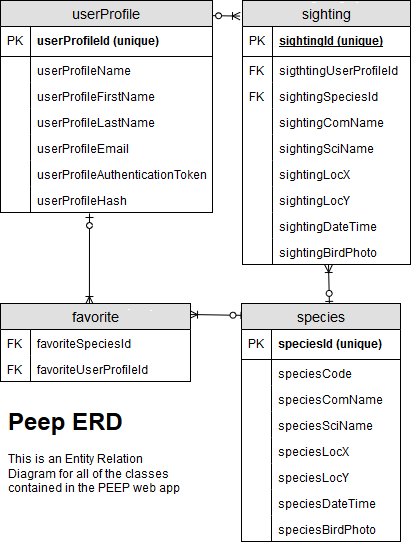

The diagram above was exported from draw.io. Its source (the exported page's mxGraphModel, read from the mxfile embedded in the PNG):
<mxGraphModel dx="1424" dy="772" grid="1" gridSize="10" guides="1" tooltips="1" connect="1" arrows="1" fold="1" page="1" pageScale="0.5" pageWidth="850" pageHeight="1100" math="0" shadow="0">
  <root>
    <mxCell id="0" />
    <mxCell id="1" parent="0" />
    <mxCell id="XEx3PgdyG2veNHINQ0sv-16" value="" style="fontSize=12;html=1;endArrow=ERoneToMany;startArrow=ERzeroToOne;exitX=0.553;exitY=0.008;exitDx=0;exitDy=0;exitPerimeter=0;entryX=0.512;entryY=1;entryDx=0;entryDy=0;entryPerimeter=0;" parent="1" source="oPXXru_G8lf5WtynvIZ7-105" target="oPXXru_G8lf5WtynvIZ7-90" edge="1">
      <mxGeometry width="100" height="100" relative="1" as="geometry">
        <mxPoint x="334.9269999999999" y="311.904" as="sourcePoint" />
        <mxPoint x="340" y="276" as="targetPoint" />
      </mxGeometry>
    </mxCell>
    <mxCell id="XEx3PgdyG2veNHINQ0sv-17" value="" style="fontSize=12;html=1;endArrow=ERoneToMany;startArrow=ERzeroToOne;exitX=0.972;exitY=0.071;exitDx=0;exitDy=0;entryX=-0.012;entryY=0.059;entryDx=0;entryDy=0;exitPerimeter=0;entryPerimeter=0;" parent="1" source="oPXXru_G8lf5WtynvIZ7-1" target="oPXXru_G8lf5WtynvIZ7-54" edge="1">
      <mxGeometry width="100" height="100" relative="1" as="geometry">
        <mxPoint x="282.05999999999995" y="361" as="sourcePoint" />
        <mxPoint x="281.44000000000005" y="412.88" as="targetPoint" />
      </mxGeometry>
    </mxCell>
    <mxCell id="XEx3PgdyG2veNHINQ0sv-18" value="" style="fontSize=12;html=1;endArrow=ERoneToMany;startArrow=ERzeroToOne;exitX=0.022;exitY=0.05;exitDx=0;exitDy=0;exitPerimeter=0;entryX=0.995;entryY=0.141;entryDx=0;entryDy=0;entryPerimeter=0;" parent="1" source="oPXXru_G8lf5WtynvIZ7-105" target="oPXXru_G8lf5WtynvIZ7-92" edge="1">
      <mxGeometry width="100" height="100" relative="1" as="geometry">
        <mxPoint x="237" y="314" as="sourcePoint" />
        <mxPoint x="203" y="324" as="targetPoint" />
      </mxGeometry>
    </mxCell>
    <mxCell id="XEx3PgdyG2veNHINQ0sv-27" value="" style="fontSize=12;html=1;endArrow=ERoneToMany;startArrow=ERzeroToOne;entryX=0.468;entryY=0.013;entryDx=0;entryDy=0;entryPerimeter=0;" parent="1" target="oPXXru_G8lf5WtynvIZ7-92" edge="1">
      <mxGeometry width="100" height="100" relative="1" as="geometry">
        <mxPoint x="97" y="220" as="sourcePoint" />
        <mxPoint x="97" y="320" as="targetPoint" />
      </mxGeometry>
    </mxCell>
    <mxCell id="oPXXru_G8lf5WtynvIZ7-1" value="userProfile" style="swimlane;fontStyle=0;childLayout=stackLayout;horizontal=1;startSize=26;fillColor=#e0e0e0;horizontalStack=0;resizeParent=1;resizeParentMax=0;resizeLast=0;collapsible=1;marginBottom=0;swimlaneFillColor=#ffffff;align=center;fontSize=14;" parent="1" vertex="1">
      <mxGeometry x="8" y="7" width="212" height="212" as="geometry" />
    </mxCell>
    <mxCell id="oPXXru_G8lf5WtynvIZ7-2" value="userProfileId (unique)" style="shape=partialRectangle;top=0;left=0;right=0;bottom=1;align=left;verticalAlign=middle;fillColor=none;spacingLeft=34;spacingRight=4;overflow=hidden;rotatable=0;points=[[0,0.5],[1,0.5]];portConstraint=eastwest;dropTarget=0;fontStyle=1;fontSize=12;" parent="oPXXru_G8lf5WtynvIZ7-1" vertex="1">
      <mxGeometry y="26" width="212" height="30" as="geometry" />
    </mxCell>
    <mxCell id="oPXXru_G8lf5WtynvIZ7-3" value="PK" style="shape=partialRectangle;top=0;left=0;bottom=0;fillColor=none;align=left;verticalAlign=middle;spacingLeft=4;spacingRight=4;overflow=hidden;rotatable=0;points=[];portConstraint=eastwest;part=1;fontSize=12;" parent="oPXXru_G8lf5WtynvIZ7-2" vertex="1" connectable="0">
      <mxGeometry width="30" height="30" as="geometry" />
    </mxCell>
    <mxCell id="oPXXru_G8lf5WtynvIZ7-133" value="userProfileName" style="shape=partialRectangle;top=0;left=0;right=0;bottom=0;align=left;verticalAlign=top;fillColor=none;spacingLeft=34;spacingRight=4;overflow=hidden;rotatable=0;points=[[0,0.5],[1,0.5]];portConstraint=eastwest;dropTarget=0;fontSize=12;" parent="oPXXru_G8lf5WtynvIZ7-1" vertex="1">
      <mxGeometry y="56" width="212" height="26" as="geometry" />
    </mxCell>
    <mxCell id="oPXXru_G8lf5WtynvIZ7-134" value="" style="shape=partialRectangle;top=0;left=0;bottom=0;fillColor=none;align=left;verticalAlign=top;spacingLeft=4;spacingRight=4;overflow=hidden;rotatable=0;points=[];portConstraint=eastwest;part=1;fontSize=12;" parent="oPXXru_G8lf5WtynvIZ7-133" vertex="1" connectable="0">
      <mxGeometry width="30" height="26" as="geometry" />
    </mxCell>
    <mxCell id="oPXXru_G8lf5WtynvIZ7-4" value="userProfileFirstName" style="shape=partialRectangle;top=0;left=0;right=0;bottom=0;align=left;verticalAlign=top;fillColor=none;spacingLeft=34;spacingRight=4;overflow=hidden;rotatable=0;points=[[0,0.5],[1,0.5]];portConstraint=eastwest;dropTarget=0;fontSize=12;" parent="oPXXru_G8lf5WtynvIZ7-1" vertex="1">
      <mxGeometry y="82" width="212" height="26" as="geometry" />
    </mxCell>
    <mxCell id="oPXXru_G8lf5WtynvIZ7-5" value="" style="shape=partialRectangle;top=0;left=0;bottom=0;fillColor=none;align=left;verticalAlign=top;spacingLeft=4;spacingRight=4;overflow=hidden;rotatable=0;points=[];portConstraint=eastwest;part=1;fontSize=12;" parent="oPXXru_G8lf5WtynvIZ7-4" vertex="1" connectable="0">
      <mxGeometry width="30" height="26" as="geometry" />
    </mxCell>
    <mxCell id="oPXXru_G8lf5WtynvIZ7-6" value="userProfileLastName" style="shape=partialRectangle;top=0;left=0;right=0;bottom=0;align=left;verticalAlign=top;fillColor=none;spacingLeft=34;spacingRight=4;overflow=hidden;rotatable=0;points=[[0,0.5],[1,0.5]];portConstraint=eastwest;dropTarget=0;fontSize=12;" parent="oPXXru_G8lf5WtynvIZ7-1" vertex="1">
      <mxGeometry y="108" width="212" height="26" as="geometry" />
    </mxCell>
    <mxCell id="oPXXru_G8lf5WtynvIZ7-7" value="" style="shape=partialRectangle;top=0;left=0;bottom=0;fillColor=none;align=left;verticalAlign=top;spacingLeft=4;spacingRight=4;overflow=hidden;rotatable=0;points=[];portConstraint=eastwest;part=1;fontSize=12;" parent="oPXXru_G8lf5WtynvIZ7-6" vertex="1" connectable="0">
      <mxGeometry width="30" height="26" as="geometry" />
    </mxCell>
    <mxCell id="oPXXru_G8lf5WtynvIZ7-8" value="userProfileEmail" style="shape=partialRectangle;top=0;left=0;right=0;bottom=0;align=left;verticalAlign=top;fillColor=none;spacingLeft=34;spacingRight=4;overflow=hidden;rotatable=0;points=[[0,0.5],[1,0.5]];portConstraint=eastwest;dropTarget=0;fontSize=12;" parent="oPXXru_G8lf5WtynvIZ7-1" vertex="1">
      <mxGeometry y="134" width="212" height="26" as="geometry" />
    </mxCell>
    <mxCell id="oPXXru_G8lf5WtynvIZ7-9" value="" style="shape=partialRectangle;top=0;left=0;bottom=0;fillColor=none;align=left;verticalAlign=top;spacingLeft=4;spacingRight=4;overflow=hidden;rotatable=0;points=[];portConstraint=eastwest;part=1;fontSize=12;" parent="oPXXru_G8lf5WtynvIZ7-8" vertex="1" connectable="0">
      <mxGeometry width="30" height="26" as="geometry" />
    </mxCell>
    <mxCell id="oPXXru_G8lf5WtynvIZ7-42" value="userProfileAuthenticationToken" style="shape=partialRectangle;top=0;left=0;right=0;bottom=0;align=left;verticalAlign=top;fillColor=none;spacingLeft=34;spacingRight=4;overflow=hidden;rotatable=0;points=[[0,0.5],[1,0.5]];portConstraint=eastwest;dropTarget=0;fontSize=12;" parent="oPXXru_G8lf5WtynvIZ7-1" vertex="1">
      <mxGeometry y="160" width="212" height="26" as="geometry" />
    </mxCell>
    <mxCell id="oPXXru_G8lf5WtynvIZ7-43" value="" style="shape=partialRectangle;top=0;left=0;bottom=0;fillColor=none;align=left;verticalAlign=top;spacingLeft=4;spacingRight=4;overflow=hidden;rotatable=0;points=[];portConstraint=eastwest;part=1;fontSize=12;" parent="oPXXru_G8lf5WtynvIZ7-42" vertex="1" connectable="0">
      <mxGeometry width="30" height="26" as="geometry" />
    </mxCell>
    <mxCell id="oPXXru_G8lf5WtynvIZ7-52" value="userProfileHash" style="shape=partialRectangle;top=0;left=0;right=0;bottom=0;align=left;verticalAlign=top;fillColor=none;spacingLeft=34;spacingRight=4;overflow=hidden;rotatable=0;points=[[0,0.5],[1,0.5]];portConstraint=eastwest;dropTarget=0;fontSize=12;" parent="oPXXru_G8lf5WtynvIZ7-1" vertex="1">
      <mxGeometry y="186" width="212" height="26" as="geometry" />
    </mxCell>
    <mxCell id="oPXXru_G8lf5WtynvIZ7-53" value="" style="shape=partialRectangle;top=0;left=0;bottom=0;fillColor=none;align=left;verticalAlign=top;spacingLeft=4;spacingRight=4;overflow=hidden;rotatable=0;points=[];portConstraint=eastwest;part=1;fontSize=12;" parent="oPXXru_G8lf5WtynvIZ7-52" vertex="1" connectable="0">
      <mxGeometry width="30" height="26" as="geometry" />
    </mxCell>
    <mxCell id="oPXXru_G8lf5WtynvIZ7-54" value="sighting" style="swimlane;fontStyle=0;childLayout=stackLayout;horizontal=1;startSize=26;fillColor=#e0e0e0;horizontalStack=0;resizeParent=1;resizeParentMax=0;resizeLast=0;collapsible=1;marginBottom=0;swimlaneFillColor=#ffffff;align=center;fontSize=14;" parent="1" vertex="1">
      <mxGeometry x="250" y="7" width="168" height="264" as="geometry" />
    </mxCell>
    <mxCell id="oPXXru_G8lf5WtynvIZ7-55" value="sightingId (unique)" style="shape=partialRectangle;top=0;left=0;right=0;bottom=1;align=left;verticalAlign=middle;fillColor=none;spacingLeft=34;spacingRight=4;overflow=hidden;rotatable=0;points=[[0,0.5],[1,0.5]];portConstraint=eastwest;dropTarget=0;fontStyle=5;fontSize=12;" parent="oPXXru_G8lf5WtynvIZ7-54" vertex="1">
      <mxGeometry y="26" width="168" height="30" as="geometry" />
    </mxCell>
    <mxCell id="oPXXru_G8lf5WtynvIZ7-56" value="PK" style="shape=partialRectangle;top=0;left=0;bottom=0;fillColor=none;align=left;verticalAlign=middle;spacingLeft=4;spacingRight=4;overflow=hidden;rotatable=0;points=[];portConstraint=eastwest;part=1;fontSize=12;" parent="oPXXru_G8lf5WtynvIZ7-55" vertex="1" connectable="0">
      <mxGeometry width="30" height="30" as="geometry" />
    </mxCell>
    <mxCell id="oPXXru_G8lf5WtynvIZ7-57" value="sigthtingUserProfileId" style="shape=partialRectangle;top=0;left=0;right=0;bottom=0;align=left;verticalAlign=top;fillColor=none;spacingLeft=34;spacingRight=4;overflow=hidden;rotatable=0;points=[[0,0.5],[1,0.5]];portConstraint=eastwest;dropTarget=0;fontSize=12;" parent="oPXXru_G8lf5WtynvIZ7-54" vertex="1">
      <mxGeometry y="56" width="168" height="26" as="geometry" />
    </mxCell>
    <mxCell id="oPXXru_G8lf5WtynvIZ7-58" value="FK" style="shape=partialRectangle;top=0;left=0;bottom=0;fillColor=none;align=left;verticalAlign=top;spacingLeft=4;spacingRight=4;overflow=hidden;rotatable=0;points=[];portConstraint=eastwest;part=1;fontSize=12;" parent="oPXXru_G8lf5WtynvIZ7-57" vertex="1" connectable="0">
      <mxGeometry width="30" height="26" as="geometry" />
    </mxCell>
    <mxCell id="oPXXru_G8lf5WtynvIZ7-59" value="sightingSpeciesId" style="shape=partialRectangle;top=0;left=0;right=0;bottom=0;align=left;verticalAlign=top;fillColor=none;spacingLeft=34;spacingRight=4;overflow=hidden;rotatable=0;points=[[0,0.5],[1,0.5]];portConstraint=eastwest;dropTarget=0;fontSize=12;" parent="oPXXru_G8lf5WtynvIZ7-54" vertex="1">
      <mxGeometry y="82" width="168" height="26" as="geometry" />
    </mxCell>
    <mxCell id="oPXXru_G8lf5WtynvIZ7-60" value="FK" style="shape=partialRectangle;top=0;left=0;bottom=0;fillColor=none;align=left;verticalAlign=top;spacingLeft=4;spacingRight=4;overflow=hidden;rotatable=0;points=[];portConstraint=eastwest;part=1;fontSize=12;" parent="oPXXru_G8lf5WtynvIZ7-59" vertex="1" connectable="0">
      <mxGeometry width="30" height="26" as="geometry" />
    </mxCell>
    <mxCell id="oPXXru_G8lf5WtynvIZ7-61" value="sightingComName" style="shape=partialRectangle;top=0;left=0;right=0;bottom=0;align=left;verticalAlign=top;fillColor=none;spacingLeft=34;spacingRight=4;overflow=hidden;rotatable=0;points=[[0,0.5],[1,0.5]];portConstraint=eastwest;dropTarget=0;fontSize=12;" parent="oPXXru_G8lf5WtynvIZ7-54" vertex="1">
      <mxGeometry y="108" width="168" height="26" as="geometry" />
    </mxCell>
    <mxCell id="oPXXru_G8lf5WtynvIZ7-62" value="" style="shape=partialRectangle;top=0;left=0;bottom=0;fillColor=none;align=left;verticalAlign=top;spacingLeft=4;spacingRight=4;overflow=hidden;rotatable=0;points=[];portConstraint=eastwest;part=1;fontSize=12;" parent="oPXXru_G8lf5WtynvIZ7-61" vertex="1" connectable="0">
      <mxGeometry width="30" height="26" as="geometry" />
    </mxCell>
    <mxCell id="oPXXru_G8lf5WtynvIZ7-74" value="sightingSciName" style="shape=partialRectangle;top=0;left=0;right=0;bottom=0;align=left;verticalAlign=top;fillColor=none;spacingLeft=34;spacingRight=4;overflow=hidden;rotatable=0;points=[[0,0.5],[1,0.5]];portConstraint=eastwest;dropTarget=0;fontSize=12;" parent="oPXXru_G8lf5WtynvIZ7-54" vertex="1">
      <mxGeometry y="134" width="168" height="26" as="geometry" />
    </mxCell>
    <mxCell id="oPXXru_G8lf5WtynvIZ7-75" value="" style="shape=partialRectangle;top=0;left=0;bottom=0;fillColor=none;align=left;verticalAlign=top;spacingLeft=4;spacingRight=4;overflow=hidden;rotatable=0;points=[];portConstraint=eastwest;part=1;fontSize=12;" parent="oPXXru_G8lf5WtynvIZ7-74" vertex="1" connectable="0">
      <mxGeometry width="30" height="26" as="geometry" />
    </mxCell>
    <mxCell id="oPXXru_G8lf5WtynvIZ7-86" value="sightingLocX" style="shape=partialRectangle;top=0;left=0;right=0;bottom=0;align=left;verticalAlign=top;fillColor=none;spacingLeft=34;spacingRight=4;overflow=hidden;rotatable=0;points=[[0,0.5],[1,0.5]];portConstraint=eastwest;dropTarget=0;fontSize=12;" parent="oPXXru_G8lf5WtynvIZ7-54" vertex="1">
      <mxGeometry y="160" width="168" height="26" as="geometry" />
    </mxCell>
    <mxCell id="oPXXru_G8lf5WtynvIZ7-87" value="" style="shape=partialRectangle;top=0;left=0;bottom=0;fillColor=none;align=left;verticalAlign=top;spacingLeft=4;spacingRight=4;overflow=hidden;rotatable=0;points=[];portConstraint=eastwest;part=1;fontSize=12;" parent="oPXXru_G8lf5WtynvIZ7-86" vertex="1" connectable="0">
      <mxGeometry width="30" height="26" as="geometry" />
    </mxCell>
    <mxCell id="9MPgvvbrxWHG9cU9Trwo-3" value="sightingLocY" style="shape=partialRectangle;top=0;left=0;right=0;bottom=0;align=left;verticalAlign=top;fillColor=none;spacingLeft=34;spacingRight=4;overflow=hidden;rotatable=0;points=[[0,0.5],[1,0.5]];portConstraint=eastwest;dropTarget=0;fontSize=12;" parent="oPXXru_G8lf5WtynvIZ7-54" vertex="1">
      <mxGeometry y="186" width="168" height="26" as="geometry" />
    </mxCell>
    <mxCell id="9MPgvvbrxWHG9cU9Trwo-4" value="" style="shape=partialRectangle;top=0;left=0;bottom=0;fillColor=none;align=left;verticalAlign=top;spacingLeft=4;spacingRight=4;overflow=hidden;rotatable=0;points=[];portConstraint=eastwest;part=1;fontSize=12;" parent="9MPgvvbrxWHG9cU9Trwo-3" vertex="1" connectable="0">
      <mxGeometry width="30" height="26" as="geometry" />
    </mxCell>
    <mxCell id="oPXXru_G8lf5WtynvIZ7-88" value="sightingDateTime" style="shape=partialRectangle;top=0;left=0;right=0;bottom=0;align=left;verticalAlign=top;fillColor=none;spacingLeft=34;spacingRight=4;overflow=hidden;rotatable=0;points=[[0,0.5],[1,0.5]];portConstraint=eastwest;dropTarget=0;fontSize=12;" parent="oPXXru_G8lf5WtynvIZ7-54" vertex="1">
      <mxGeometry y="212" width="168" height="26" as="geometry" />
    </mxCell>
    <mxCell id="oPXXru_G8lf5WtynvIZ7-89" value="" style="shape=partialRectangle;top=0;left=0;bottom=0;fillColor=none;align=left;verticalAlign=top;spacingLeft=4;spacingRight=4;overflow=hidden;rotatable=0;points=[];portConstraint=eastwest;part=1;fontSize=12;" parent="oPXXru_G8lf5WtynvIZ7-88" vertex="1" connectable="0">
      <mxGeometry width="30" height="26" as="geometry" />
    </mxCell>
    <mxCell id="oPXXru_G8lf5WtynvIZ7-90" value="sightingBirdPhoto" style="shape=partialRectangle;top=0;left=0;right=0;bottom=0;align=left;verticalAlign=top;fillColor=none;spacingLeft=34;spacingRight=4;overflow=hidden;rotatable=0;points=[[0,0.5],[1,0.5]];portConstraint=eastwest;dropTarget=0;fontSize=12;" parent="oPXXru_G8lf5WtynvIZ7-54" vertex="1">
      <mxGeometry y="238" width="168" height="26" as="geometry" />
    </mxCell>
    <mxCell id="oPXXru_G8lf5WtynvIZ7-91" value="" style="shape=partialRectangle;top=0;left=0;bottom=0;fillColor=none;align=left;verticalAlign=top;spacingLeft=4;spacingRight=4;overflow=hidden;rotatable=0;points=[];portConstraint=eastwest;part=1;fontSize=12;" parent="oPXXru_G8lf5WtynvIZ7-90" vertex="1" connectable="0">
      <mxGeometry width="30" height="26" as="geometry" />
    </mxCell>
    <mxCell id="oPXXru_G8lf5WtynvIZ7-92" value="favorite" style="swimlane;fontStyle=0;childLayout=stackLayout;horizontal=1;startSize=26;fillColor=#e0e0e0;horizontalStack=0;resizeParent=1;resizeParentMax=0;resizeLast=0;collapsible=1;marginBottom=0;swimlaneFillColor=#ffffff;align=center;fontSize=14;" parent="1" vertex="1">
      <mxGeometry x="8" y="310" width="190" height="78" as="geometry" />
    </mxCell>
    <mxCell id="oPXXru_G8lf5WtynvIZ7-101" value="favoriteSpeciesId" style="shape=partialRectangle;top=0;left=0;right=0;bottom=0;align=left;verticalAlign=top;fillColor=none;spacingLeft=34;spacingRight=4;overflow=hidden;rotatable=0;points=[[0,0.5],[1,0.5]];portConstraint=eastwest;dropTarget=0;fontSize=12;" parent="oPXXru_G8lf5WtynvIZ7-92" vertex="1">
      <mxGeometry y="26" width="190" height="26" as="geometry" />
    </mxCell>
    <mxCell id="oPXXru_G8lf5WtynvIZ7-102" value="FK" style="shape=partialRectangle;top=0;left=0;bottom=0;fillColor=none;align=left;verticalAlign=top;spacingLeft=4;spacingRight=4;overflow=hidden;rotatable=0;points=[];portConstraint=eastwest;part=1;fontSize=12;" parent="oPXXru_G8lf5WtynvIZ7-101" vertex="1" connectable="0">
      <mxGeometry width="30" height="26" as="geometry" />
    </mxCell>
    <mxCell id="oPXXru_G8lf5WtynvIZ7-103" value="favoriteUserProfileId" style="shape=partialRectangle;top=0;left=0;right=0;bottom=0;align=left;verticalAlign=top;fillColor=none;spacingLeft=34;spacingRight=4;overflow=hidden;rotatable=0;points=[[0,0.5],[1,0.5]];portConstraint=eastwest;dropTarget=0;fontSize=12;" parent="oPXXru_G8lf5WtynvIZ7-92" vertex="1">
      <mxGeometry y="52" width="190" height="26" as="geometry" />
    </mxCell>
    <mxCell id="oPXXru_G8lf5WtynvIZ7-104" value="FK" style="shape=partialRectangle;top=0;left=0;bottom=0;fillColor=none;align=left;verticalAlign=top;spacingLeft=4;spacingRight=4;overflow=hidden;rotatable=0;points=[];portConstraint=eastwest;part=1;fontSize=12;" parent="oPXXru_G8lf5WtynvIZ7-103" vertex="1" connectable="0">
      <mxGeometry width="30" height="26" as="geometry" />
    </mxCell>
    <mxCell id="oPXXru_G8lf5WtynvIZ7-105" value="species" style="swimlane;fontStyle=0;childLayout=stackLayout;horizontal=1;startSize=26;fillColor=#e0e0e0;horizontalStack=0;resizeParent=1;resizeParentMax=0;resizeLast=0;collapsible=1;marginBottom=0;swimlaneFillColor=#ffffff;align=center;fontSize=14;" parent="1" vertex="1">
      <mxGeometry x="249" y="310" width="159" height="238" as="geometry" />
    </mxCell>
    <mxCell id="oPXXru_G8lf5WtynvIZ7-106" value="speciesId (unique)" style="shape=partialRectangle;top=0;left=0;right=0;bottom=1;align=left;verticalAlign=middle;fillColor=none;spacingLeft=34;spacingRight=4;overflow=hidden;rotatable=0;points=[[0,0.5],[1,0.5]];portConstraint=eastwest;dropTarget=0;fontStyle=1;fontSize=12;" parent="oPXXru_G8lf5WtynvIZ7-105" vertex="1">
      <mxGeometry y="26" width="159" height="30" as="geometry" />
    </mxCell>
    <mxCell id="oPXXru_G8lf5WtynvIZ7-107" value="PK" style="shape=partialRectangle;top=0;left=0;bottom=0;fillColor=none;align=left;verticalAlign=middle;spacingLeft=4;spacingRight=4;overflow=hidden;rotatable=0;points=[];portConstraint=eastwest;part=1;fontSize=12;" parent="oPXXru_G8lf5WtynvIZ7-106" vertex="1" connectable="0">
      <mxGeometry width="30" height="30" as="geometry" />
    </mxCell>
    <mxCell id="cW9HOz1WnUAeIXil-ylp-1" value="speciesCode" style="shape=partialRectangle;top=0;left=0;right=0;bottom=0;align=left;verticalAlign=top;fillColor=none;spacingLeft=34;spacingRight=4;overflow=hidden;rotatable=0;points=[[0,0.5],[1,0.5]];portConstraint=eastwest;dropTarget=0;fontSize=12;" parent="oPXXru_G8lf5WtynvIZ7-105" vertex="1">
      <mxGeometry y="56" width="159" height="26" as="geometry" />
    </mxCell>
    <mxCell id="cW9HOz1WnUAeIXil-ylp-2" value="" style="shape=partialRectangle;top=0;left=0;bottom=0;fillColor=none;align=left;verticalAlign=top;spacingLeft=4;spacingRight=4;overflow=hidden;rotatable=0;points=[];portConstraint=eastwest;part=1;fontSize=12;" parent="cW9HOz1WnUAeIXil-ylp-1" vertex="1" connectable="0">
      <mxGeometry width="30" height="26" as="geometry" />
    </mxCell>
    <mxCell id="oPXXru_G8lf5WtynvIZ7-110" value="speciesComName" style="shape=partialRectangle;top=0;left=0;right=0;bottom=0;align=left;verticalAlign=top;fillColor=none;spacingLeft=34;spacingRight=4;overflow=hidden;rotatable=0;points=[[0,0.5],[1,0.5]];portConstraint=eastwest;dropTarget=0;fontSize=12;" parent="oPXXru_G8lf5WtynvIZ7-105" vertex="1">
      <mxGeometry y="82" width="159" height="26" as="geometry" />
    </mxCell>
    <mxCell id="oPXXru_G8lf5WtynvIZ7-111" value="" style="shape=partialRectangle;top=0;left=0;bottom=0;fillColor=none;align=left;verticalAlign=top;spacingLeft=4;spacingRight=4;overflow=hidden;rotatable=0;points=[];portConstraint=eastwest;part=1;fontSize=12;" parent="oPXXru_G8lf5WtynvIZ7-110" vertex="1" connectable="0">
      <mxGeometry width="30" height="26" as="geometry" />
    </mxCell>
    <mxCell id="oPXXru_G8lf5WtynvIZ7-112" value="speciesSciName" style="shape=partialRectangle;top=0;left=0;right=0;bottom=0;align=left;verticalAlign=top;fillColor=none;spacingLeft=34;spacingRight=4;overflow=hidden;rotatable=0;points=[[0,0.5],[1,0.5]];portConstraint=eastwest;dropTarget=0;fontSize=12;" parent="oPXXru_G8lf5WtynvIZ7-105" vertex="1">
      <mxGeometry y="108" width="159" height="26" as="geometry" />
    </mxCell>
    <mxCell id="oPXXru_G8lf5WtynvIZ7-113" value="" style="shape=partialRectangle;top=0;left=0;bottom=0;fillColor=none;align=left;verticalAlign=top;spacingLeft=4;spacingRight=4;overflow=hidden;rotatable=0;points=[];portConstraint=eastwest;part=1;fontSize=12;" parent="oPXXru_G8lf5WtynvIZ7-112" vertex="1" connectable="0">
      <mxGeometry width="30" height="26" as="geometry" />
    </mxCell>
    <mxCell id="oPXXru_G8lf5WtynvIZ7-114" value="speciesLocX" style="shape=partialRectangle;top=0;left=0;right=0;bottom=0;align=left;verticalAlign=top;fillColor=none;spacingLeft=34;spacingRight=4;overflow=hidden;rotatable=0;points=[[0,0.5],[1,0.5]];portConstraint=eastwest;dropTarget=0;fontSize=12;" parent="oPXXru_G8lf5WtynvIZ7-105" vertex="1">
      <mxGeometry y="134" width="159" height="26" as="geometry" />
    </mxCell>
    <mxCell id="oPXXru_G8lf5WtynvIZ7-115" value="" style="shape=partialRectangle;top=0;left=0;bottom=0;fillColor=none;align=left;verticalAlign=top;spacingLeft=4;spacingRight=4;overflow=hidden;rotatable=0;points=[];portConstraint=eastwest;part=1;fontSize=12;" parent="oPXXru_G8lf5WtynvIZ7-114" vertex="1" connectable="0">
      <mxGeometry width="30" height="26" as="geometry" />
    </mxCell>
    <mxCell id="9MPgvvbrxWHG9cU9Trwo-5" value="speciesLocY" style="shape=partialRectangle;top=0;left=0;right=0;bottom=0;align=left;verticalAlign=top;fillColor=none;spacingLeft=34;spacingRight=4;overflow=hidden;rotatable=0;points=[[0,0.5],[1,0.5]];portConstraint=eastwest;dropTarget=0;fontSize=12;" parent="oPXXru_G8lf5WtynvIZ7-105" vertex="1">
      <mxGeometry y="160" width="159" height="26" as="geometry" />
    </mxCell>
    <mxCell id="9MPgvvbrxWHG9cU9Trwo-6" value="" style="shape=partialRectangle;top=0;left=0;bottom=0;fillColor=none;align=left;verticalAlign=top;spacingLeft=4;spacingRight=4;overflow=hidden;rotatable=0;points=[];portConstraint=eastwest;part=1;fontSize=12;" parent="9MPgvvbrxWHG9cU9Trwo-5" vertex="1" connectable="0">
      <mxGeometry width="30" height="26" as="geometry" />
    </mxCell>
    <mxCell id="oPXXru_G8lf5WtynvIZ7-116" value="speciesDateTime" style="shape=partialRectangle;top=0;left=0;right=0;bottom=0;align=left;verticalAlign=top;fillColor=none;spacingLeft=34;spacingRight=4;overflow=hidden;rotatable=0;points=[[0,0.5],[1,0.5]];portConstraint=eastwest;dropTarget=0;fontSize=12;" parent="oPXXru_G8lf5WtynvIZ7-105" vertex="1">
      <mxGeometry y="186" width="159" height="26" as="geometry" />
    </mxCell>
    <mxCell id="oPXXru_G8lf5WtynvIZ7-117" value="" style="shape=partialRectangle;top=0;left=0;bottom=0;fillColor=none;align=left;verticalAlign=top;spacingLeft=4;spacingRight=4;overflow=hidden;rotatable=0;points=[];portConstraint=eastwest;part=1;fontSize=12;" parent="oPXXru_G8lf5WtynvIZ7-116" vertex="1" connectable="0">
      <mxGeometry width="30" height="26" as="geometry" />
    </mxCell>
    <mxCell id="oPXXru_G8lf5WtynvIZ7-126" value="speciesBirdPhoto" style="shape=partialRectangle;top=0;left=0;right=0;bottom=1;align=left;verticalAlign=top;fillColor=none;spacingLeft=34;spacingRight=4;overflow=hidden;rotatable=0;points=[[0,0.5],[1,0.5]];portConstraint=eastwest;dropTarget=0;fontSize=12;" parent="oPXXru_G8lf5WtynvIZ7-105" vertex="1">
      <mxGeometry y="212" width="159" height="26" as="geometry" />
    </mxCell>
    <mxCell id="oPXXru_G8lf5WtynvIZ7-127" value="" style="shape=partialRectangle;top=0;left=0;bottom=0;fillColor=none;align=left;verticalAlign=top;spacingLeft=4;spacingRight=4;overflow=hidden;rotatable=0;points=[];portConstraint=eastwest;part=1;fontSize=12;" parent="oPXXru_G8lf5WtynvIZ7-126" vertex="1" connectable="0">
      <mxGeometry width="30" height="26" as="geometry" />
    </mxCell>
    <mxCell id="oPXXru_G8lf5WtynvIZ7-128" value="&lt;h1&gt;Peep ERD&lt;br&gt;&lt;/h1&gt;&lt;p&gt;This is an Entity Relation Diagram for all of the classes contained in the PEEP web app&lt;br&gt;&lt;/p&gt;" style="text;html=1;strokeColor=none;fillColor=none;spacing=5;spacingTop=-20;whiteSpace=wrap;overflow=hidden;rounded=0;" parent="1" vertex="1">
      <mxGeometry x="11" y="410" width="190" height="120" as="geometry" />
    </mxCell>
  </root>
</mxGraphModel>